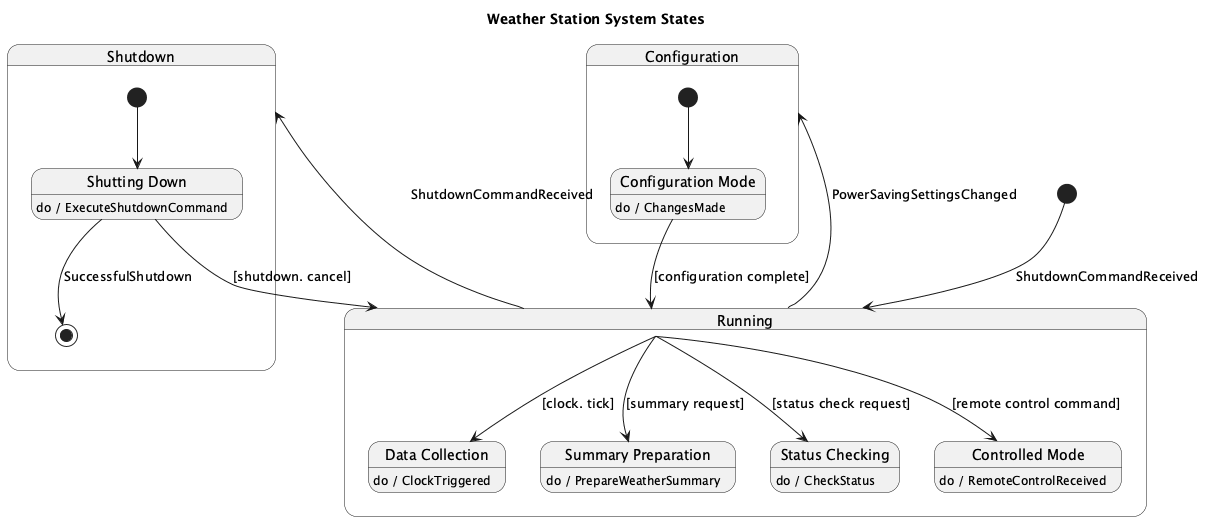

The diagram above was rendered by PlantUML. Its source (embedded in the PNG):
@startuml
title Weather Station System States

[*] --> Running : ShutdownCommandReceived

state "Running" as Running {
  state "Data Collection" as DataCollection
  state "Summary Preparation" as SummaryPreparation
  state "Status Checking" as StatusChecking
  state "Controlled Mode" as ControlledMode

  DataCollection : do / ClockTriggered
  SummaryPreparation : do / PrepareWeatherSummary
  StatusChecking : do / CheckStatus
  ControlledMode : do / RemoteControlReceived

  Running --> DataCollection : [clock. tick]
  Running --> SummaryPreparation : [summary request]
  Running --> StatusChecking : [status check request]
  Running --> ControlledMode : [remote control command]
}

state Shutdown {
  state "Shutting Down" as ShuttingDown
  ShuttingDown : do / ExecuteShutdownCommand

  [*] --> ShuttingDown
  ShuttingDown --> Running : [shutdown. cancel]
  ShuttingDown --> [*] : SuccessfulShutdown
}

state Configuration {
  state "Configuration Mode" as ConfigurationMode
  ConfigurationMode : do / ChangesMade

  [*] --> ConfigurationMode
  ConfigurationMode --> Running : [configuration complete]
}

Running --> Shutdown : ShutdownCommandReceived
Running --> Configuration : PowerSavingSettingsChanged

@enduml